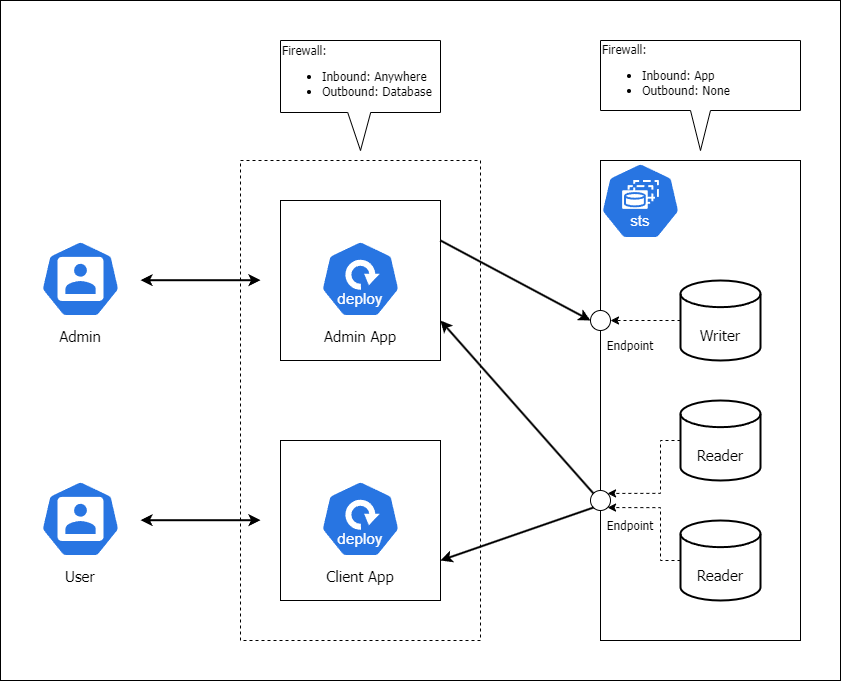

The diagram above was exported from draw.io. Its source (the exported page's mxGraphModel, read from the mxfile embedded in the PNG):
<mxGraphModel dx="2491" dy="1491" grid="1" gridSize="10" guides="1" tooltips="1" connect="1" arrows="1" fold="1" page="0" pageScale="1" pageWidth="850" pageHeight="1100" math="0" shadow="0">
  <root>
    <mxCell id="0" />
    <mxCell id="1" parent="0" />
    <mxCell id="2" value="" style="rounded=0;whiteSpace=wrap;html=1;" vertex="1" parent="1">
      <mxGeometry x="-120" y="400" width="840" height="680" as="geometry" />
    </mxCell>
    <mxCell id="3" value="" style="rounded=0;whiteSpace=wrap;html=1;fillColor=none;" vertex="1" parent="1">
      <mxGeometry x="480" y="560" width="200" height="480" as="geometry" />
    </mxCell>
    <mxCell id="4" value="" style="aspect=fixed;sketch=0;html=1;dashed=0;whitespace=wrap;verticalLabelPosition=bottom;verticalAlign=top;fillColor=#2875E2;strokeColor=#ffffff;points=[[0.005,0.63,0],[0.1,0.2,0],[0.9,0.2,0],[0.5,0,0],[0.995,0.63,0],[0.72,0.99,0],[0.5,1,0],[0.28,0.99,0]];shape=mxgraph.kubernetes.icon2;prIcon=user" vertex="1" parent="1">
      <mxGeometry x="-80" y="880" width="80" height="76.8" as="geometry" />
    </mxCell>
    <mxCell id="5" value="" style="ellipse;whiteSpace=wrap;html=1;aspect=fixed;" vertex="1" parent="1">
      <mxGeometry x="470" y="710" width="20" height="20" as="geometry" />
    </mxCell>
    <mxCell id="6" value="" style="ellipse;whiteSpace=wrap;html=1;aspect=fixed;" vertex="1" parent="1">
      <mxGeometry x="470" y="890" width="20" height="20" as="geometry" />
    </mxCell>
    <mxCell id="7" value="" style="group" vertex="1" connectable="0" parent="1">
      <mxGeometry x="560" y="680" width="80" height="80" as="geometry" />
    </mxCell>
    <mxCell id="8" value="" style="strokeWidth=2;html=1;shape=mxgraph.flowchart.database;whiteSpace=wrap;" vertex="1" parent="7">
      <mxGeometry width="80" height="80" as="geometry" />
    </mxCell>
    <mxCell id="9" value="&lt;font face=&quot;Tahoma&quot;&gt;&lt;span style=&quot;font-size: 15px;&quot;&gt;Writer&lt;/span&gt;&lt;/font&gt;" style="text;html=1;align=center;verticalAlign=middle;whiteSpace=wrap;rounded=0;" vertex="1" parent="7">
      <mxGeometry y="40" width="80" height="30" as="geometry" />
    </mxCell>
    <mxCell id="10" value="" style="group" vertex="1" connectable="0" parent="1">
      <mxGeometry x="560" y="800" width="80" height="80" as="geometry" />
    </mxCell>
    <mxCell id="11" value="" style="strokeWidth=2;html=1;shape=mxgraph.flowchart.database;whiteSpace=wrap;" vertex="1" parent="10">
      <mxGeometry width="80" height="80" as="geometry" />
    </mxCell>
    <mxCell id="12" value="&lt;font face=&quot;Tahoma&quot;&gt;&lt;span style=&quot;font-size: 15px;&quot;&gt;Reader&lt;/span&gt;&lt;/font&gt;" style="text;html=1;align=center;verticalAlign=middle;whiteSpace=wrap;rounded=0;" vertex="1" parent="10">
      <mxGeometry y="40" width="80" height="30" as="geometry" />
    </mxCell>
    <mxCell id="13" value="" style="group" vertex="1" connectable="0" parent="1">
      <mxGeometry x="560" y="920" width="80" height="80" as="geometry" />
    </mxCell>
    <mxCell id="14" value="" style="strokeWidth=2;html=1;shape=mxgraph.flowchart.database;whiteSpace=wrap;" vertex="1" parent="13">
      <mxGeometry width="80" height="80" as="geometry" />
    </mxCell>
    <mxCell id="15" value="&lt;font face=&quot;Tahoma&quot;&gt;&lt;span style=&quot;font-size: 15px;&quot;&gt;Reader&lt;/span&gt;&lt;/font&gt;" style="text;html=1;align=center;verticalAlign=middle;whiteSpace=wrap;rounded=0;" vertex="1" parent="13">
      <mxGeometry y="40" width="80" height="30" as="geometry" />
    </mxCell>
    <mxCell id="16" style="edgeStyle=orthogonalEdgeStyle;rounded=0;orthogonalLoop=1;jettySize=auto;html=1;exitX=0;exitY=0.5;exitDx=0;exitDy=0;exitPerimeter=0;entryX=1;entryY=0.5;entryDx=0;entryDy=0;dashed=1;" edge="1" source="8" target="5" parent="1">
      <mxGeometry relative="1" as="geometry" />
    </mxCell>
    <mxCell id="17" style="edgeStyle=orthogonalEdgeStyle;rounded=0;orthogonalLoop=1;jettySize=auto;html=1;exitX=0;exitY=0.5;exitDx=0;exitDy=0;exitPerimeter=0;entryX=1;entryY=0;entryDx=0;entryDy=0;dashed=1;" edge="1" source="11" target="6" parent="1">
      <mxGeometry relative="1" as="geometry">
        <Array as="points">
          <mxPoint x="540" y="840" />
          <mxPoint x="540" y="893" />
        </Array>
      </mxGeometry>
    </mxCell>
    <mxCell id="18" style="edgeStyle=orthogonalEdgeStyle;rounded=0;orthogonalLoop=1;jettySize=auto;html=1;exitX=0;exitY=0.5;exitDx=0;exitDy=0;exitPerimeter=0;entryX=1;entryY=1;entryDx=0;entryDy=0;dashed=1;" edge="1" source="14" target="6" parent="1">
      <mxGeometry relative="1" as="geometry">
        <Array as="points">
          <mxPoint x="540" y="960" />
          <mxPoint x="540" y="907" />
        </Array>
      </mxGeometry>
    </mxCell>
    <mxCell id="19" value="" style="rounded=0;whiteSpace=wrap;html=1;fillColor=none;" vertex="1" parent="1">
      <mxGeometry x="160" y="840" width="160" height="160" as="geometry" />
    </mxCell>
    <mxCell id="20" value="Client App" style="text;html=1;align=center;verticalAlign=middle;whiteSpace=wrap;rounded=0;fontFamily=Tahoma;fontSize=15;" vertex="1" parent="1">
      <mxGeometry x="200" y="960" width="80" height="30" as="geometry" />
    </mxCell>
    <mxCell id="21" value="Endpoint" style="text;html=1;align=center;verticalAlign=middle;whiteSpace=wrap;rounded=0;fontFamily=Tahoma;" vertex="1" parent="1">
      <mxGeometry x="480" y="910" width="60" height="30" as="geometry" />
    </mxCell>
    <mxCell id="22" value="Endpoint" style="text;html=1;align=center;verticalAlign=middle;whiteSpace=wrap;rounded=0;fontFamily=Tahoma;" vertex="1" parent="1">
      <mxGeometry x="480" y="730" width="60" height="30" as="geometry" />
    </mxCell>
    <mxCell id="23" value="" style="endArrow=classic;html=1;rounded=0;exitX=1;exitY=0.25;exitDx=0;exitDy=0;entryX=0;entryY=0.5;entryDx=0;entryDy=0;strokeWidth=2;" edge="1" source="30" target="5" parent="1">
      <mxGeometry width="50" height="50" relative="1" as="geometry">
        <mxPoint x="380" y="840" as="sourcePoint" />
        <mxPoint x="430" y="790" as="targetPoint" />
      </mxGeometry>
    </mxCell>
    <mxCell id="24" value="" style="endArrow=classic;html=1;rounded=0;exitX=0;exitY=1;exitDx=0;exitDy=0;entryX=1;entryY=0.75;entryDx=0;entryDy=0;strokeWidth=2;" edge="1" source="6" target="19" parent="1">
      <mxGeometry width="50" height="50" relative="1" as="geometry">
        <mxPoint x="320" y="840" as="sourcePoint" />
        <mxPoint x="370" y="790" as="targetPoint" />
      </mxGeometry>
    </mxCell>
    <mxCell id="25" value="" style="endArrow=classic;startArrow=classic;html=1;rounded=0;strokeWidth=2;" edge="1" parent="1">
      <mxGeometry width="50" height="50" relative="1" as="geometry">
        <mxPoint x="20" y="919.71" as="sourcePoint" />
        <mxPoint x="140" y="919.71" as="targetPoint" />
      </mxGeometry>
    </mxCell>
    <mxCell id="26" value="Firewall:&lt;div&gt;&lt;div&gt;&lt;ul&gt;&lt;li&gt;Inbound: App&lt;/li&gt;&lt;li&gt;Outbound: None&lt;/li&gt;&lt;/ul&gt;&lt;/div&gt;&lt;/div&gt;" style="shape=callout;whiteSpace=wrap;html=1;perimeter=calloutPerimeter;size=40;position=0.45;align=left;fontFamily=Tahoma;base=20;position2=0.5;" vertex="1" parent="1">
      <mxGeometry x="480" y="440" width="200" height="110" as="geometry" />
    </mxCell>
    <mxCell id="27" value="" style="aspect=fixed;sketch=0;html=1;dashed=0;whitespace=wrap;verticalLabelPosition=bottom;verticalAlign=top;fillColor=#2875E2;strokeColor=#ffffff;points=[[0.005,0.63,0],[0.1,0.2,0],[0.9,0.2,0],[0.5,0,0],[0.995,0.63,0],[0.72,0.99,0],[0.5,1,0],[0.28,0.99,0]];shape=mxgraph.kubernetes.icon2;kubernetesLabel=1;prIcon=sts" vertex="1" parent="1">
      <mxGeometry x="480" y="562" width="80" height="76.8" as="geometry" />
    </mxCell>
    <mxCell id="28" value="" style="aspect=fixed;sketch=0;html=1;dashed=0;whitespace=wrap;verticalLabelPosition=bottom;verticalAlign=top;fillColor=#2875E2;strokeColor=#ffffff;points=[[0.005,0.63,0],[0.1,0.2,0],[0.9,0.2,0],[0.5,0,0],[0.995,0.63,0],[0.72,0.99,0],[0.5,1,0],[0.28,0.99,0]];shape=mxgraph.kubernetes.icon2;kubernetesLabel=1;prIcon=deploy" vertex="1" parent="1">
      <mxGeometry x="200" y="880" width="80" height="76.8" as="geometry" />
    </mxCell>
    <mxCell id="29" value="User" style="text;html=1;align=center;verticalAlign=middle;whiteSpace=wrap;rounded=0;fontFamily=Tahoma;fontSize=15;" vertex="1" parent="1">
      <mxGeometry x="-80" y="960" width="80" height="30" as="geometry" />
    </mxCell>
    <mxCell id="30" value="" style="rounded=0;whiteSpace=wrap;html=1;fillColor=none;" vertex="1" parent="1">
      <mxGeometry x="160" y="600" width="160" height="160" as="geometry" />
    </mxCell>
    <mxCell id="31" value="Admin App" style="text;html=1;align=center;verticalAlign=middle;whiteSpace=wrap;rounded=0;fontFamily=Tahoma;fontSize=15;" vertex="1" parent="1">
      <mxGeometry x="200" y="720" width="80" height="30" as="geometry" />
    </mxCell>
    <mxCell id="32" value="Firewall:&lt;div&gt;&lt;div&gt;&lt;ul&gt;&lt;li&gt;Inbound: Anywhere&lt;/li&gt;&lt;li&gt;Outbound: Database&lt;/li&gt;&lt;/ul&gt;&lt;/div&gt;&lt;/div&gt;" style="shape=callout;whiteSpace=wrap;html=1;perimeter=calloutPerimeter;size=38;position=0.42;align=left;fontFamily=Tahoma;base=23;position2=0.5;" vertex="1" parent="1">
      <mxGeometry x="160" y="440" width="160" height="110" as="geometry" />
    </mxCell>
    <mxCell id="33" value="" style="aspect=fixed;sketch=0;html=1;dashed=0;whitespace=wrap;verticalLabelPosition=bottom;verticalAlign=top;fillColor=#2875E2;strokeColor=#ffffff;points=[[0.005,0.63,0],[0.1,0.2,0],[0.9,0.2,0],[0.5,0,0],[0.995,0.63,0],[0.72,0.99,0],[0.5,1,0],[0.28,0.99,0]];shape=mxgraph.kubernetes.icon2;kubernetesLabel=1;prIcon=deploy" vertex="1" parent="1">
      <mxGeometry x="200" y="640" width="80" height="76.8" as="geometry" />
    </mxCell>
    <mxCell id="34" value="" style="aspect=fixed;sketch=0;html=1;dashed=0;whitespace=wrap;verticalLabelPosition=bottom;verticalAlign=top;fillColor=#2875E2;strokeColor=#ffffff;points=[[0.005,0.63,0],[0.1,0.2,0],[0.9,0.2,0],[0.5,0,0],[0.995,0.63,0],[0.72,0.99,0],[0.5,1,0],[0.28,0.99,0]];shape=mxgraph.kubernetes.icon2;prIcon=user" vertex="1" parent="1">
      <mxGeometry x="-80" y="640" width="80" height="76.8" as="geometry" />
    </mxCell>
    <mxCell id="35" value="" style="endArrow=classic;startArrow=classic;html=1;rounded=0;strokeWidth=2;" edge="1" parent="1">
      <mxGeometry width="50" height="50" relative="1" as="geometry">
        <mxPoint x="20" y="679.71" as="sourcePoint" />
        <mxPoint x="140" y="679.71" as="targetPoint" />
      </mxGeometry>
    </mxCell>
    <mxCell id="36" value="Admin" style="text;html=1;align=center;verticalAlign=middle;whiteSpace=wrap;rounded=0;fontFamily=Tahoma;fontSize=15;" vertex="1" parent="1">
      <mxGeometry x="-80" y="720" width="80" height="30" as="geometry" />
    </mxCell>
    <mxCell id="37" value="" style="endArrow=classic;html=1;rounded=0;exitX=0;exitY=0;exitDx=0;exitDy=0;entryX=1;entryY=0.75;entryDx=0;entryDy=0;strokeWidth=2;" edge="1" source="6" target="30" parent="1">
      <mxGeometry width="50" height="50" relative="1" as="geometry">
        <mxPoint x="480" y="910" as="sourcePoint" />
        <mxPoint x="330" y="970" as="targetPoint" />
      </mxGeometry>
    </mxCell>
    <mxCell id="38" value="" style="rounded=0;whiteSpace=wrap;html=1;dashed=1;fillColor=none;" vertex="1" parent="1">
      <mxGeometry x="120" y="560" width="240" height="480" as="geometry" />
    </mxCell>
  </root>
</mxGraphModel>